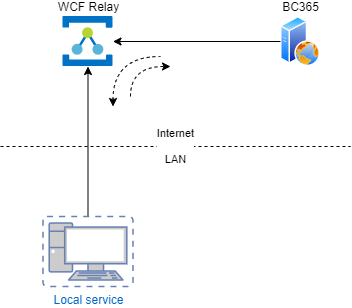

The diagram above was exported from draw.io. Its source (the exported page's mxGraphModel, read from the mxfile embedded in the PNG):
<mxGraphModel dx="460" dy="1155" grid="1" gridSize="10" guides="1" tooltips="1" connect="1" arrows="1" fold="1" page="1" pageScale="1" pageWidth="850" pageHeight="1100" math="0" shadow="0">
  <root>
    <mxCell id="0" />
    <mxCell id="1" parent="0" />
    <mxCell id="f1M9FSukDxL5-8PF9Y2--1" value="WCF Relay" style="sketch=0;aspect=fixed;html=1;points=[];align=center;image;fontSize=12;image=img/lib/mscae/Service_Bus_Relay.svg;labelPosition=center;verticalLabelPosition=top;verticalAlign=bottom;" vertex="1" parent="1">
      <mxGeometry x="62.5" y="90" width="50" height="50" as="geometry" />
    </mxCell>
    <mxCell id="f1M9FSukDxL5-8PF9Y2--3" value="BC365" style="aspect=fixed;perimeter=ellipsePerimeter;html=1;align=center;shadow=0;dashed=0;spacingTop=3;image;image=img/lib/active_directory/web_server.svg;labelPosition=center;verticalLabelPosition=top;verticalAlign=bottom;" vertex="1" parent="1">
      <mxGeometry x="280" y="90" width="40" height="50" as="geometry" />
    </mxCell>
    <mxCell id="f1M9FSukDxL5-8PF9Y2--7" style="edgeStyle=orthogonalEdgeStyle;rounded=0;orthogonalLoop=1;jettySize=auto;html=1;exitX=0.5;exitY=0;exitDx=0;exitDy=0;exitPerimeter=0;" edge="1" parent="1" source="f1M9FSukDxL5-8PF9Y2--4" target="f1M9FSukDxL5-8PF9Y2--1">
      <mxGeometry relative="1" as="geometry" />
    </mxCell>
    <mxCell id="f1M9FSukDxL5-8PF9Y2--4" value="Local service" style="fontColor=#0066CC;verticalAlign=top;verticalLabelPosition=bottom;labelPosition=center;align=center;html=1;outlineConnect=0;fillColor=#CCCCCC;strokeColor=#6881B3;gradientColor=none;gradientDirection=north;strokeWidth=2;shape=mxgraph.networks.virtual_pc;" vertex="1" parent="1">
      <mxGeometry x="42.5" y="290" width="90" height="70" as="geometry" />
    </mxCell>
    <mxCell id="f1M9FSukDxL5-8PF9Y2--5" value="Internet&lt;br&gt;&lt;br&gt;LAN" style="endArrow=none;dashed=1;html=1;rounded=0;" edge="1" parent="1">
      <mxGeometry width="50" height="50" relative="1" as="geometry">
        <mxPoint y="220" as="sourcePoint" />
        <mxPoint x="350" y="220" as="targetPoint" />
      </mxGeometry>
    </mxCell>
    <mxCell id="f1M9FSukDxL5-8PF9Y2--8" value="" style="endArrow=classic;html=1;rounded=0;exitX=0;exitY=0.5;exitDx=0;exitDy=0;" edge="1" parent="1" source="f1M9FSukDxL5-8PF9Y2--3" target="f1M9FSukDxL5-8PF9Y2--1">
      <mxGeometry width="50" height="50" relative="1" as="geometry">
        <mxPoint x="260" y="710" as="sourcePoint" />
        <mxPoint x="310" y="660" as="targetPoint" />
      </mxGeometry>
    </mxCell>
    <mxCell id="f1M9FSukDxL5-8PF9Y2--10" value="" style="curved=1;endArrow=classic;html=1;rounded=0;dashed=1;" edge="1" parent="1">
      <mxGeometry width="50" height="50" relative="1" as="geometry">
        <mxPoint x="130" y="170" as="sourcePoint" />
        <mxPoint x="170" y="140" as="targetPoint" />
        <Array as="points">
          <mxPoint x="130" y="140" />
        </Array>
      </mxGeometry>
    </mxCell>
    <mxCell id="f1M9FSukDxL5-8PF9Y2--11" value="" style="curved=1;endArrow=none;html=1;rounded=0;startArrow=classic;startFill=1;endFill=0;dashed=1;" edge="1" parent="1">
      <mxGeometry width="50" height="50" relative="1" as="geometry">
        <mxPoint x="112.5" y="180" as="sourcePoint" />
        <mxPoint x="160" y="130" as="targetPoint" />
        <Array as="points">
          <mxPoint x="112.5" y="130" />
        </Array>
      </mxGeometry>
    </mxCell>
  </root>
</mxGraphModel>